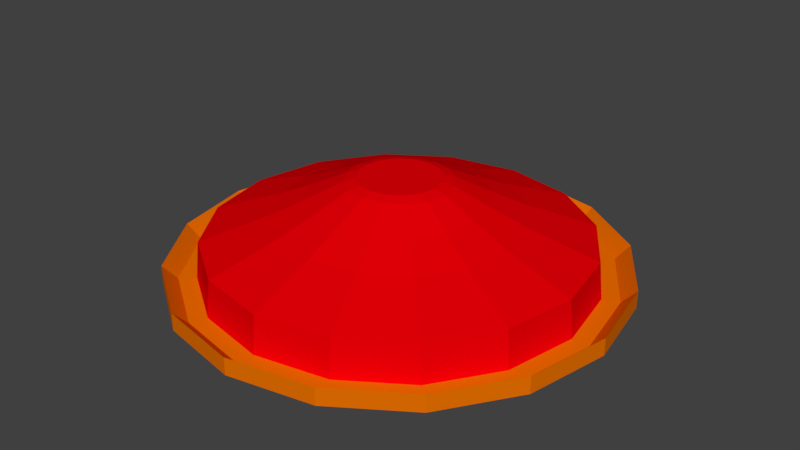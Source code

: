 # Source: Button.blend  (saved by Blender 2.77.0; exported with 4.5.12 LTS)
import bpy
from mathutils import Matrix  # noqa: F401  (used for matrix-valued properties, if any)

bpy.ops.wm.read_factory_settings(use_empty=True)
scene = bpy.context.scene
scene.name = 'Scene'

# ---- collections
col_collection_1 = bpy.data.collections.new('Collection 1'); scene.collection.children.link(col_collection_1)

# ---- materials (node trees are filled in below, after node groups)
mat_brown = bpy.data.materials.new('Brown')
mat_brown.alpha_threshold = 0.0
mat_brown.use_transparent_shadow = False
mat_brown.diffuse_color = (0.8, 0.1613, 0.0, 1.0)
mat_brown.roughness = 0.5
mat_red = bpy.data.materials.new('Red')
mat_red.alpha_threshold = 0.0
mat_red.use_transparent_shadow = False
mat_red.diffuse_color = (0.8, 0.0, 0.002184, 1.0)
mat_red.roughness = 0.5

# ---- material node trees

# ---- world
world_world = bpy.data.worlds.new('World'); scene.world = world_world
world_world.color = (0.05088, 0.05088, 0.05088)
world_world.use_sun_shadow = False
world_world.sun_shadow_jitter_overblur = 0.0
world_world.cycles.sampling_method = 'MANUAL'

# ---- meshes
me_sphere_001 = bpy.data.meshes.new('Sphere.001')
me_sphere_001.from_pydata([(-0.06816, 3.713e-08, 0.5046), (-0.1337, 3.713e-08, 0.5046), (-0.2134, 3.766e-08, 0.5046), (-0.2716, 3.766e-08, 0.4885), (-0.4511, 3.286e-08, 0.4028), (-0.6391, 2.576e-08, 0.3207), (-0.9808, 0.0, 0.1951), (-1.0, 0.0, 7.55e-08), (-0.06297, 0.02609, 0.5046), (-0.1235, 0.05117, 0.5046), (-0.1971, 0.08166, 0.5046), (-0.2509, 0.1039, 0.4885), (-0.4167, 0.1726, 0.4028), (-0.5905, 0.2446, 0.3207), (-0.9061, 0.3753, 0.1951), (-0.9239, 0.3827, 7.55e-08), (-0.0482, 0.0482, 0.5046), (-0.09455, 0.09455, 0.5046), (-0.1509, 0.1509, 0.5046), (-0.192, 0.192, 0.4885), (-0.319, 0.319, 0.4028), (-0.4519, 0.4519, 0.3207), (-0.6935, 0.6935, 0.1951), (-0.7071, 0.7071, 7.55e-08), (-0.02608, 0.06298, 0.5046), (-0.05117, 0.1235, 0.5046), (-0.08166, 0.1971, 0.5046), (-0.1039, 0.2509, 0.4885), (-0.1726, 0.4167, 0.4028), (-0.2446, 0.5905, 0.3207), (-0.3753, 0.9061, 0.1951), (-0.3827, 0.9239, 7.55e-08), (2.79e-07, 0.06816, 0.5046), (2.92e-07, 0.1337, 0.5046), (2.95e-07, 0.2134, 0.5046), (3.008e-07, 0.2716, 0.4885), (3.302e-07, 0.4511, 0.4028), (3.312e-07, 0.6391, 0.3207), (3.824e-07, 0.9808, 0.1951), (4.42e-07, 1.0, 7.55e-08), (0.02609, 0.06298, 0.5046), (0.05117, 0.1235, 0.5046), (0.08166, 0.1971, 0.5046), (0.1039, 0.2509, 0.4885), (0.1726, 0.4167, 0.4028), (0.2446, 0.5905, 0.3207), (0.3753, 0.9061, 0.1951), (0.3827, 0.9239, 7.55e-08), (0.0482, 0.0482, 0.5046), (0.09455, 0.09455, 0.5046), (0.1509, 0.1509, 0.5046), (0.192, 0.192, 0.4885), (0.319, 0.319, 0.4028), (0.4519, 0.4519, 0.3207), (0.6935, 0.6935, 0.1951), (0.7071, 0.7071, 7.55e-08), (0.06298, 0.02609, 0.5046), (0.1235, 0.05117, 0.5046), (0.1971, 0.08166, 0.5046), (0.2509, 0.1039, 0.4885), (0.4167, 0.1726, 0.4028), (0.5905, 0.2446, 0.3207), (0.9061, 0.3753, 0.1951), (0.9239, 0.3827, 7.55e-08), (0.06816, 1.302e-08, 0.5046), (0.1337, -2.602e-09, 0.5046), (0.2134, -1.747e-08, 0.5046), (0.2716, 5.426e-09, 0.4885), (0.4511, -9.351e-08, 0.4028), (0.6391, -1.148e-07, 0.3207), (0.9808, -1.435e-07, 0.1951), (1.0, -2.329e-07, 7.55e-08), (0.06298, -0.02609, 0.5046), (0.1235, -0.05117, 0.5046), (0.1971, -0.08166, 0.5046), (0.2509, -0.1039, 0.4885), (0.4167, -0.1726, 0.4028), (0.5905, -0.2446, 0.3207), (0.9061, -0.3753, 0.1951), (0.9239, -0.3827, 7.55e-08), (0.0482, -0.0482, 0.5046), (0.09455, -0.09455, 0.5046), (0.1509, -0.1509, 0.5046), (0.192, -0.192, 0.4885), (0.319, -0.319, 0.4028), (0.4519, -0.4519, 0.3207), (0.6935, -0.6935, 0.1951), (0.7071, -0.7071, 7.55e-08), (0.02609, -0.06297, 0.5046), (0.05117, -0.1235, 0.5046), (0.08166, -0.1971, 0.5046), (0.1039, -0.2509, 0.4885), (0.1726, -0.4167, 0.4028), (0.2446, -0.5905, 0.3207), (0.3753, -0.9061, 0.1951), (0.3827, -0.9239, 7.55e-08), (2.425e-07, -0.06816, 0.5046), (2.191e-07, -0.1337, 0.5046), (1.749e-07, -0.2134, 0.5046), (1.806e-07, -0.2716, 0.4885), (5.537e-08, -0.4511, 0.4028), (4.259e-08, -0.6391, 0.3207), (5.461e-08, -0.9808, 0.1951), (-6.46e-08, -1.0, 7.55e-08), (-0.02608, -0.06297, 0.5046), (-0.05117, -0.1235, 0.5046), (-0.08166, -0.1971, 0.5046), (-0.1039, -0.2509, 0.4885), (-0.1726, -0.4167, 0.4028), (-0.2446, -0.5905, 0.3207), (-0.3753, -0.9061, 0.1951), (-0.3827, -0.9239, 7.55e-08), (1.917e-07, -4.337e-08, 0.5046), (-0.0482, -0.0482, 0.5046), (-0.09455, -0.09455, 0.5046), (-0.1509, -0.1509, 0.5046), (-0.192, -0.192, 0.4885), (-0.319, -0.319, 0.4028), (-0.4519, -0.4519, 0.3207), (-0.6935, -0.6935, 0.1951), (-0.7071, -0.7071, 7.55e-08), (-0.06297, -0.02609, 0.5046), (-0.1235, -0.05117, 0.5046), (-0.1971, -0.08166, 0.5046), (-0.2509, -0.1039, 0.4885), (-0.4167, -0.1726, 0.4028), (-0.5905, -0.2446, 0.3207), (-0.9061, -0.3753, 0.1951), (-0.9239, -0.3827, 7.55e-08)], [], [(6, 5, 13, 14), (7, 6, 14, 15), (0, 112, 8), (1, 0, 8, 9), (2, 1, 9, 10), (3, 2, 10, 11), (4, 3, 11, 12), (5, 4, 12, 13), (12, 11, 19, 20), (13, 12, 20, 21), (14, 13, 21, 22), (15, 14, 22, 23), (8, 112, 16), (9, 8, 16, 17), (10, 9, 17, 18), (11, 10, 18, 19), (17, 16, 24, 25), (18, 17, 25, 26), (19, 18, 26, 27), (20, 19, 27, 28), (21, 20, 28, 29), (22, 21, 29, 30), (23, 22, 30, 31), (16, 112, 24), (29, 28, 36, 37), (30, 29, 37, 38), (31, 30, 38, 39), (24, 112, 32), (25, 24, 32, 33), (26, 25, 33, 34), (27, 26, 34, 35), (28, 27, 35, 36), (34, 33, 41, 42), (35, 34, 42, 43), (36, 35, 43, 44), (37, 36, 44, 45), (38, 37, 45, 46), (39, 38, 46, 47), (32, 112, 40), (33, 32, 40, 41), (46, 45, 53, 54), (47, 46, 54, 55), (40, 112, 48), (41, 40, 48, 49), (42, 41, 49, 50), (43, 42, 50, 51), (44, 43, 51, 52), (45, 44, 52, 53), (50, 49, 57, 58), (51, 50, 58, 59), (52, 51, 59, 60), (53, 52, 60, 61), (54, 53, 61, 62), (55, 54, 62, 63), (48, 112, 56), (49, 48, 56, 57), (62, 61, 69, 70), (63, 62, 70, 71), (56, 112, 64), (57, 56, 64, 65), (58, 57, 65, 66), (59, 58, 66, 67), (60, 59, 67, 68), (61, 60, 68, 69), (67, 66, 74, 75), (68, 67, 75, 76), (69, 68, 76, 77), (70, 69, 77, 78), (71, 70, 78, 79), (64, 112, 72), (65, 64, 72, 73), (66, 65, 73, 74), (79, 78, 86, 87), (72, 112, 80), (73, 72, 80, 81), (74, 73, 81, 82), (75, 74, 82, 83), (76, 75, 83, 84), (77, 76, 84, 85), (78, 77, 85, 86), (83, 82, 90, 91), (84, 83, 91, 92), (85, 84, 92, 93), (86, 85, 93, 94), (87, 86, 94, 95), (80, 112, 88), (81, 80, 88, 89), (82, 81, 89, 90), (95, 94, 102, 103), (88, 112, 96), (89, 88, 96, 97), (90, 89, 97, 98), (91, 90, 98, 99), (92, 91, 99, 100), (93, 92, 100, 101), (94, 93, 101, 102), (100, 99, 107, 108), (101, 100, 108, 109), (102, 101, 109, 110), (103, 102, 110, 111), (96, 112, 104), (97, 96, 104, 105), (98, 97, 105, 106), (99, 98, 106, 107), (105, 104, 113, 114), (106, 105, 114, 115), (107, 106, 115, 116), (108, 107, 116, 117), (109, 108, 117, 118), (110, 109, 118, 119), (111, 110, 119, 120), (104, 112, 113), (118, 117, 125, 126), (119, 118, 126, 127), (120, 119, 127, 128), (113, 112, 121), (114, 113, 121, 122), (115, 114, 122, 123), (116, 115, 123, 124), (117, 116, 124, 125), (122, 121, 0, 1), (123, 122, 1, 2), (124, 123, 2, 3), (125, 124, 3, 4), (126, 125, 4, 5), (127, 126, 5, 6), (128, 127, 6, 7), (121, 112, 0)])
me_sphere_001.polygons.foreach_set('material_index', [1, 1, 1, 1, 1, 1, 1, 1, 1, 1, 1, 1, 1, 1, 1, 1, 1, 1, 1, 1, 1, 1, 1, 1, 1, 1, 1, 1, 1, 1, 1, 1, 1, 1, 1, 1, 1, 1, 1, 1, 1, 1, 1, 1, 1, 1, 1, 1, 1, 1, 1, 1, 1, 1, 1, 1, 1, 1, 1, 1, 1, 1, 1, 1, 1, 1, 1, 1, 1, 1, 1, 1, 1, 1, 1, 1, 1, 1, 1, 1, 1, 1, 1, 1, 1, 1, 1, 1, 1, 1, 1, 1, 1, 1, 1, 1, 1, 1, 1, 1, 1, 1, 1, 1, 1, 1, 1, 1, 1, 1, 1, 1, 1, 1, 1, 1, 1, 1, 1, 1, 1, 1, 1, 1, 1, 1, 1, 1])
me_sphere_001.materials.append(mat_brown)
me_sphere_001.materials.append(mat_red)
me_sphere_001.use_remesh_preserve_volume = False
me_sphere_001.use_remesh_preserve_attributes = False
me_sphere_001.use_mirror_vertex_groups = False
me_sphere_001.update()
me_sphere = bpy.data.meshes.new('Sphere')
me_sphere.from_pydata([(-1.0, 0.0, 7.55e-08), (-0.9239, 0.3827, 7.55e-08), (-0.7071, 0.7071, 7.55e-08), (-0.3827, 0.9239, 7.55e-08), (4.42e-07, 1.0, 7.55e-08), (0.3827, 0.9239, 7.55e-08), (0.7071, 0.7071, 7.55e-08), (0.9239, 0.3827, 7.55e-08), (1.0, -2.329e-07, 7.55e-08), (0.9239, -0.3827, 7.55e-08), (0.7071, -0.7071, 7.55e-08), (0.3827, -0.9239, 7.55e-08), (-6.46e-08, -1.0, 7.55e-08), (-0.3827, -0.9239, 7.55e-08), (-0.7071, -0.7071, 7.55e-08), (-0.9239, -0.3827, 7.55e-08), (-1.091, -7.431e-09, 7.55e-08), (-1.008, 0.4174, 7.55e-08), (-0.7712, 0.7712, 7.55e-08), (-0.4174, 1.008, 7.55e-08), (4.632e-07, 1.091, 7.55e-08), (0.4174, 1.008, 7.55e-08), (0.7712, 0.7712, 7.55e-08), (1.008, 0.4174, 7.55e-08), (1.091, -2.615e-07, 7.55e-08), (1.008, -0.4174, 7.55e-08), (0.7712, -0.7712, 7.55e-08), (0.4174, -1.008, 7.55e-08), (-8.938e-08, -1.091, 7.55e-08), (-0.4174, -1.008, 7.55e-08), (-0.7712, -0.7712, 7.55e-08), (-1.008, -0.4174, 7.55e-08), (-1.166, -1.306e-08, 0.07341), (-1.077, 0.4461, 0.07341), (-0.8242, 0.8242, 0.07341), (-0.4461, 1.077, 0.07341), (4.792e-07, 1.166, 0.07341), (0.4461, 1.077, 0.07341), (0.8242, 0.8242, 0.07341), (1.077, 0.4461, 0.07341), (1.166, -2.846e-07, 0.07341), (1.077, -0.4461, 0.07341), (0.8242, -0.8242, 0.07341), (0.4461, -1.077, 0.07341), (-1.114e-07, -1.166, 0.07341), (-0.4461, -1.077, 0.07341), (-0.8242, -0.8242, 0.07341), (-1.077, -0.4461, 0.07341), (-1.166, -1.306e-08, -0.01835), (-1.077, 0.4461, -0.01835), (-0.8242, 0.8242, -0.01835), (-0.4461, 1.077, -0.01835), (4.792e-07, 1.166, -0.01835), (0.4461, 1.077, -0.01835), (0.8242, 0.8242, -0.01835), (1.077, 0.4461, -0.01835), (1.166, -2.846e-07, -0.01835), (1.077, -0.4461, -0.01835), (0.8242, -0.8242, -0.01835), (0.4461, -1.077, -0.01835), (-1.114e-07, -1.166, -0.01835), (-0.4461, -1.077, -0.01835), (-0.8242, -0.8242, -0.01835), (-1.077, -0.4461, -0.01835)], [], [(12, 13, 29, 28), (8, 9, 25, 24), (14, 15, 31, 30), (4, 5, 21, 20), (10, 11, 27, 26), (6, 7, 23, 22), (2, 3, 19, 18), (9, 10, 26, 25), (0, 1, 17, 16), (11, 12, 28, 27), (5, 6, 22, 21), (7, 8, 24, 23), (13, 14, 30, 29), (3, 4, 20, 19), (15, 0, 16, 31), (1, 2, 18, 17), (17, 18, 34, 33), (25, 26, 42, 41), (18, 19, 35, 34), (26, 27, 43, 42), (19, 20, 36, 35), (27, 28, 44, 43), (20, 21, 37, 36), (28, 29, 45, 44), (21, 22, 38, 37), (29, 30, 46, 45), (22, 23, 39, 38), (30, 31, 47, 46), (23, 24, 40, 39), (16, 17, 33, 32), (31, 16, 32, 47), (24, 25, 41, 40), (38, 39, 55, 54), (46, 47, 63, 62), (39, 40, 56, 55), (32, 33, 49, 48), (47, 32, 48, 63), (40, 41, 57, 56), (33, 34, 50, 49), (41, 42, 58, 57), (34, 35, 51, 50), (42, 43, 59, 58), (35, 36, 52, 51), (43, 44, 60, 59), (36, 37, 53, 52), (44, 45, 61, 60), (37, 38, 54, 53), (45, 46, 62, 61)])
me_sphere.materials.append(mat_brown)
me_sphere.materials.append(mat_red)
me_sphere.use_remesh_preserve_volume = False
me_sphere.use_remesh_preserve_attributes = False
me_sphere.use_mirror_vertex_groups = False
me_sphere.update()

# ---- objects
ob_sphere_001 = bpy.data.objects.new('Sphere.001', me_sphere_001)
ob_sphere = bpy.data.objects.new('Sphere', me_sphere)

# ---- transforms, parenting, visibility, modifiers, constraints
ob_sphere_001.location = (0.0, 0.0, 0.0)
ob_sphere_001.lineart.crease_threshold = 0.0
ob_sphere.location = (0.0, 0.0, 0.0)
ob_sphere.lineart.crease_threshold = 0.0

# ---- collection membership
col_collection_1.objects.link(ob_sphere_001)
col_collection_1.objects.link(ob_sphere)

# ---- scene / render settings (as saved in the file)
scene.frame_start = 0; scene.frame_end = 20; scene.frame_set(1)
scene.render.engine = 'BLENDER_EEVEE_NEXT'
scene.render.resolution_percentage = 50
scene.render.dither_intensity = 0.0
scene.cycles.use_denoising = False
scene.cycles.samples = 128
scene.cycles.sampling_pattern = 'TABULATED_SOBOL'
scene.cycles.light_sampling_threshold = 0.0
scene.cycles.use_adaptive_sampling = False
scene.cycles.use_light_tree = False
scene.cycles.blur_glossy = 0.0
scene.cycles.sample_clamp_indirect = 0.0
scene.view_settings.view_transform = 'Standard'
bpy.context.view_layer.update()

# ---- added for rendering (the .blend has no active camera and no usable light): camera, sun
cam_auto = bpy.data.cameras.new('AutoCamera')
cam_auto.lens = 50.0
cam_auto.sensor_width = 36.0
cam_auto.clip_end = 1000.0
ob_auto_camera = bpy.data.objects.new('AutoCamera', cam_auto)
scene.collection.objects.link(ob_auto_camera)
ob_auto_camera.location = (3.08855, -3.70626, 2.71399)
ob_auto_camera.rotation_euler = (1.09748, -7.21219e-08, 0.694738)
scene.camera = ob_auto_camera
light_auto_sun = bpy.data.lights.new('AutoSun', 'SUN')
light_auto_sun.energy = 3.0
light_auto_sun.angle = 0.0523599
ob_auto_sun = bpy.data.objects.new('AutoSun', light_auto_sun)
scene.collection.objects.link(ob_auto_sun)
ob_auto_sun.rotation_euler = (0.872665, 0.174533, 0.523599)
bpy.context.view_layer.update()
